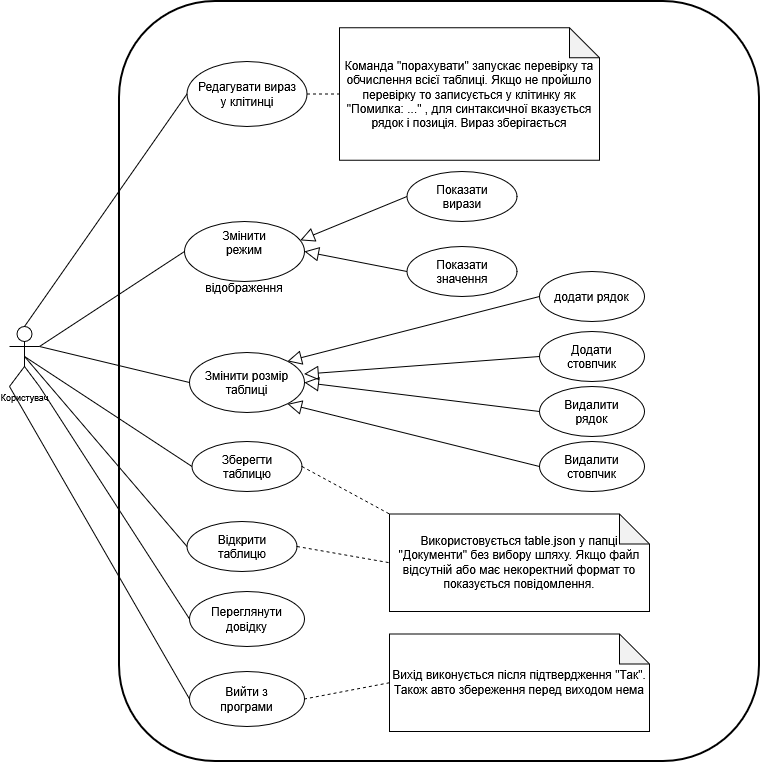

The diagram above was exported from draw.io. Its source (the exported page's mxGraphModel, read from the mxfile embedded in the PNG):
<mxGraphModel dx="1197" dy="1079" grid="1" gridSize="10" guides="1" tooltips="1" connect="1" arrows="1" fold="1" page="1" pageScale="1" pageWidth="920" pageHeight="890" background="light-dark(#ffffff, #121212)" math="0" shadow="0">
  <root>
    <mxCell id="0" />
    <mxCell id="1" parent="0" />
    <mxCell id="j8KpL3mNq9RvWzX4tB2c-2" parent="1" style="shape=umlActor;verticalLabelPosition=bottom;verticalAlign=top;html=1;outlineConnect=0;fontSize=9;" value="Користувач" vertex="1">
      <mxGeometry height="60" width="30" x="60" y="445" as="geometry" />
    </mxCell>
    <mxCell id="j8KpL3mNq9RvWzX4tB2c-3" parent="1" style="ellipse;whiteSpace=wrap;html=1;shapeInside=1;" value="Редагувати вираз у клітинці" vertex="1">
      <mxGeometry height="65" width="120" x="237.5" y="180" as="geometry" />
    </mxCell>
    <mxCell id="j8KpL3mNq9RvWzX4tB2c-10" parent="1" style="ellipse;whiteSpace=wrap;html=1;shapeInside=1;" value="Змінити режим відображення" vertex="1">
      <mxGeometry height="60" width="120" x="235" y="340" as="geometry" />
    </mxCell>
    <mxCell id="j8KpL3mNq9RvWzX4tB2c-11" parent="1" style="ellipse;whiteSpace=wrap;html=1;shapeInside=1;" value="Показати вирази" vertex="1">
      <mxGeometry height="50" width="110" x="457.5" y="290" as="geometry" />
    </mxCell>
    <mxCell id="j8KpL3mNq9RvWzX4tB2c-12" parent="1" style="ellipse;whiteSpace=wrap;html=1;shapeInside=1;" value="Показати значення" vertex="1">
      <mxGeometry height="50" width="110" x="457.5" y="365" as="geometry" />
    </mxCell>
    <mxCell id="j8KpL3mNq9RvWzX4tB2c-13" parent="1" style="ellipse;whiteSpace=wrap;html=1;shapeInside=1;" value="Змінити розмір таблиці" vertex="1">
      <mxGeometry height="60" width="115" x="240" y="471" as="geometry" />
    </mxCell>
    <mxCell id="j8KpL3mNq9RvWzX4tB2c-14" parent="1" style="ellipse;whiteSpace=wrap;html=1;shapeInside=1;" value="додати рядок" vertex="1">
      <mxGeometry height="50" width="105" x="590" y="390" as="geometry" />
    </mxCell>
    <mxCell id="j8KpL3mNq9RvWzX4tB2c-15" parent="1" style="ellipse;whiteSpace=wrap;html=1;shapeInside=1;" value="Додати стовпчик" vertex="1">
      <mxGeometry height="50" width="105" x="590" y="450" as="geometry" />
    </mxCell>
    <mxCell id="j8KpL3mNq9RvWzX4tB2c-16" parent="1" style="ellipse;whiteSpace=wrap;html=1;shapeInside=1;" value="Видалити рядок" vertex="1">
      <mxGeometry height="50" width="105" x="590" y="505" as="geometry" />
    </mxCell>
    <mxCell id="j8KpL3mNq9RvWzX4tB2c-17" parent="1" style="ellipse;whiteSpace=wrap;html=1;shapeInside=1;" value="Видалити стовпчик" vertex="1">
      <mxGeometry height="50" width="105" x="590" y="560" as="geometry" />
    </mxCell>
    <mxCell id="j8KpL3mNq9RvWzX4tB2c-20" parent="1" style="ellipse;whiteSpace=wrap;html=1;shapeInside=1;" value="Зберегти таблицю" vertex="1">
      <mxGeometry height="50" width="110" x="242.5" y="560" as="geometry" />
    </mxCell>
    <mxCell id="j8KpL3mNq9RvWzX4tB2c-21" parent="1" style="ellipse;whiteSpace=wrap;html=1;shapeInside=1;" value="Відкрити таблицю" vertex="1">
      <mxGeometry height="50" width="110" x="237.5" y="640" as="geometry" />
    </mxCell>
    <mxCell id="j8KpL3mNq9RvWzX4tB2c-23" parent="1" style="ellipse;whiteSpace=wrap;html=1;shapeInside=1;" value="Переглянути довідку" vertex="1">
      <mxGeometry height="55" width="115" x="240" y="710" as="geometry" />
    </mxCell>
    <mxCell id="j8KpL3mNq9RvWzX4tB2c-30" edge="1" parent="1" source="j8KpL3mNq9RvWzX4tB2c-2" style="endArrow=none;html=1;rounded=0;exitX=0.5;exitY=0;exitDx=0;exitDy=0;exitPerimeter=0;entryX=0;entryY=0.5;entryDx=0;entryDy=0;" target="j8KpL3mNq9RvWzX4tB2c-3" value="">
      <mxGeometry height="50" relative="1" width="50" as="geometry" />
    </mxCell>
    <mxCell id="j8KpL3mNq9RvWzX4tB2c-32" edge="1" parent="1" source="j8KpL3mNq9RvWzX4tB2c-2" style="endArrow=none;html=1;rounded=0;exitX=1;exitY=0.3333333333333333;exitDx=0;exitDy=0;exitPerimeter=0;entryX=0;entryY=0.5;entryDx=0;entryDy=0;" target="j8KpL3mNq9RvWzX4tB2c-10" value="">
      <mxGeometry height="50" relative="1" width="50" as="geometry" />
    </mxCell>
    <mxCell id="j8KpL3mNq9RvWzX4tB2c-33" edge="1" parent="1" source="j8KpL3mNq9RvWzX4tB2c-2" style="endArrow=none;html=1;rounded=0;exitX=1;exitY=0.3333333333333333;exitDx=0;exitDy=0;exitPerimeter=0;entryX=0;entryY=0.5;entryDx=0;entryDy=0;" target="j8KpL3mNq9RvWzX4tB2c-13" value="">
      <mxGeometry height="50" relative="1" width="50" as="geometry" />
    </mxCell>
    <mxCell id="j8KpL3mNq9RvWzX4tB2c-34" edge="1" parent="1" source="j8KpL3mNq9RvWzX4tB2c-2" style="endArrow=none;html=1;rounded=0;entryX=0;entryY=0.5;entryDx=0;entryDy=0;exitX=0.5;exitY=0.5;exitDx=0;exitDy=0;exitPerimeter=0;" target="j8KpL3mNq9RvWzX4tB2c-21" value="">
      <mxGeometry height="50" relative="1" width="50" as="geometry">
        <mxPoint x="239.99999999999977" y="695.9999999999998" as="targetPoint" />
      </mxGeometry>
    </mxCell>
    <mxCell id="j8KpL3mNq9RvWzX4tB2c-44" edge="1" parent="1" source="j8KpL3mNq9RvWzX4tB2c-3" style="endArrow=none;dashed=1;html=1;rounded=0;exitX=1;exitY=0.5;exitDx=0;exitDy=0;endFill=0;entryX=0;entryY=0.5;entryDx=0;entryDy=0;entryPerimeter=0;" target="O3iBnlfceFreQBvTW0VU-5" value="">
      <mxGeometry height="50" relative="1" width="50" as="geometry">
        <mxPoint x="480" y="212.5" as="targetPoint" />
      </mxGeometry>
    </mxCell>
    <mxCell id="j8KpL3mNq9RvWzX4tB2c-52" edge="1" parent="1" source="j8KpL3mNq9RvWzX4tB2c-11" style="endArrow=block;html=1;rounded=0;exitX=0;exitY=0.5;exitDx=0;exitDy=0;entryX=1;entryY=0.3;entryDx=0;entryDy=0;endFill=0;endSize=12;" target="j8KpL3mNq9RvWzX4tB2c-10" value="">
      <mxGeometry height="50" relative="1" width="50" as="geometry" />
    </mxCell>
    <mxCell id="O3iBnlfceFreQBvTW0VU-2" edge="1" parent="1" source="j8KpL3mNq9RvWzX4tB2c-2" style="endArrow=none;html=1;rounded=0;entryX=0;entryY=0.5;entryDx=0;entryDy=0;exitX=0.5;exitY=0.5;exitDx=0;exitDy=0;exitPerimeter=0;" target="j8KpL3mNq9RvWzX4tB2c-20" value="">
      <mxGeometry height="50" relative="1" width="50" as="geometry">
        <mxPoint x="85" y="485" as="sourcePoint" />
        <mxPoint x="248" y="702" as="targetPoint" />
      </mxGeometry>
    </mxCell>
    <mxCell id="O3iBnlfceFreQBvTW0VU-3" parent="1" style="shape=note;whiteSpace=wrap;html=1;backgroundOutline=1;darkOpacity=0.05;" value="Використовується table.json у папці &quot;Документи&quot; без вибору шляху. Якщо файл відсутній або має некоректний формат то показується повідомлення." vertex="1">
      <mxGeometry height="97.5" width="260" x="440" y="632.5" as="geometry" />
    </mxCell>
    <mxCell id="O3iBnlfceFreQBvTW0VU-4" edge="1" parent="1" source="j8KpL3mNq9RvWzX4tB2c-21" style="endArrow=none;dashed=1;html=1;rounded=0;exitX=1;exitY=0.5;exitDx=0;exitDy=0;endFill=0;entryX=0;entryY=0.5;entryDx=0;entryDy=0;entryPerimeter=0;" target="O3iBnlfceFreQBvTW0VU-3" value="">
      <mxGeometry height="50" relative="1" width="50" as="geometry">
        <mxPoint x="590" y="652.5" as="sourcePoint" />
        <mxPoint x="712" y="652" as="targetPoint" />
      </mxGeometry>
    </mxCell>
    <mxCell id="O3iBnlfceFreQBvTW0VU-5" parent="1" style="shape=note;whiteSpace=wrap;html=1;backgroundOutline=1;darkOpacity=0.05;" value="&lt;div&gt;Команда &quot;порахувати&quot; запускає перевірку та обчислення всієї таблиці. Якщо не пройшло перевірку то записується у клітинку як &quot;Помилка: ...&quot; , для синтаксичної вказується рядок і позиція. Вираз зберігається&lt;/div&gt;" vertex="1">
      <mxGeometry height="132.5" width="260" x="390" y="146.25" as="geometry" />
    </mxCell>
    <mxCell id="nmVcD-tj7tCCDObpm12v-1" edge="1" parent="1" source="j8KpL3mNq9RvWzX4tB2c-12" style="endArrow=block;html=1;rounded=0;exitX=0;exitY=0.5;exitDx=0;exitDy=0;entryX=1;entryY=0.5;entryDx=0;entryDy=0;endFill=0;endSize=12;" target="j8KpL3mNq9RvWzX4tB2c-10" value="">
      <mxGeometry height="50" relative="1" width="50" as="geometry">
        <mxPoint x="497" y="410" as="sourcePoint" />
        <mxPoint x="390" y="454" as="targetPoint" />
      </mxGeometry>
    </mxCell>
    <mxCell id="nmVcD-tj7tCCDObpm12v-2" edge="1" parent="1" source="j8KpL3mNq9RvWzX4tB2c-14" style="endArrow=block;html=1;rounded=0;exitX=0;exitY=0.5;exitDx=0;exitDy=0;entryX=1;entryY=0;entryDx=0;entryDy=0;endFill=0;endSize=12;" target="j8KpL3mNq9RvWzX4tB2c-13" value="">
      <mxGeometry height="50" relative="1" width="50" as="geometry">
        <mxPoint x="517" y="500" as="sourcePoint" />
        <mxPoint x="410" y="544" as="targetPoint" />
      </mxGeometry>
    </mxCell>
    <mxCell id="nmVcD-tj7tCCDObpm12v-3" edge="1" parent="1" source="j8KpL3mNq9RvWzX4tB2c-15" style="endArrow=block;html=1;rounded=0;exitX=0;exitY=0.5;exitDx=0;exitDy=0;entryX=0.996;entryY=0.361;entryDx=0;entryDy=0;endFill=0;endSize=12;entryPerimeter=0;" target="j8KpL3mNq9RvWzX4tB2c-13" value="">
      <mxGeometry height="50" relative="1" width="50" as="geometry">
        <mxPoint x="537" y="540" as="sourcePoint" />
        <mxPoint x="410" y="584" as="targetPoint" />
      </mxGeometry>
    </mxCell>
    <mxCell id="nmVcD-tj7tCCDObpm12v-4" edge="1" parent="1" source="j8KpL3mNq9RvWzX4tB2c-16" style="endArrow=block;html=1;rounded=0;exitX=0;exitY=0.5;exitDx=0;exitDy=0;entryX=1;entryY=0.5;entryDx=0;entryDy=0;endFill=0;endSize=12;" target="j8KpL3mNq9RvWzX4tB2c-13" value="">
      <mxGeometry height="50" relative="1" width="50" as="geometry">
        <mxPoint x="547" y="580" as="sourcePoint" />
        <mxPoint x="420" y="624" as="targetPoint" />
      </mxGeometry>
    </mxCell>
    <mxCell id="nmVcD-tj7tCCDObpm12v-5" edge="1" parent="1" source="j8KpL3mNq9RvWzX4tB2c-17" style="endArrow=block;html=1;rounded=0;exitX=0;exitY=0.5;exitDx=0;exitDy=0;entryX=1;entryY=1;entryDx=0;entryDy=0;endFill=0;endSize=12;" target="j8KpL3mNq9RvWzX4tB2c-13" value="">
      <mxGeometry height="50" relative="1" width="50" as="geometry">
        <mxPoint x="527" y="580" as="sourcePoint" />
        <mxPoint x="400" y="624" as="targetPoint" />
      </mxGeometry>
    </mxCell>
    <mxCell id="m5TTlvpuRdlaqNwAcqIV-2" parent="1" style="ellipse;whiteSpace=wrap;html=1;shapeInside=1;" value="Вийти з програми" vertex="1">
      <mxGeometry height="55" width="115" x="240" y="790" as="geometry" />
    </mxCell>
    <mxCell id="m5TTlvpuRdlaqNwAcqIV-3" edge="1" parent="1" source="j8KpL3mNq9RvWzX4tB2c-20" style="endArrow=none;dashed=1;html=1;rounded=0;exitX=1;exitY=0.5;exitDx=0;exitDy=0;endFill=0;entryX=0;entryY=0;entryDx=0;entryDy=0;entryPerimeter=0;" target="O3iBnlfceFreQBvTW0VU-3" value="">
      <mxGeometry height="50" relative="1" width="50" as="geometry">
        <mxPoint x="380" y="617" as="sourcePoint" />
        <mxPoint x="482" y="610" as="targetPoint" />
      </mxGeometry>
    </mxCell>
    <mxCell id="m5TTlvpuRdlaqNwAcqIV-4" edge="1" parent="1" source="j8KpL3mNq9RvWzX4tB2c-2" style="endArrow=none;html=1;rounded=0;entryX=0;entryY=0.5;entryDx=0;entryDy=0;exitX=0;exitY=1;exitDx=0;exitDy=0;exitPerimeter=0;" target="m5TTlvpuRdlaqNwAcqIV-2" value="">
      <mxGeometry height="50" relative="1" width="50" as="geometry">
        <mxPoint x="160" y="760" as="sourcePoint" />
        <mxPoint x="310" y="993" as="targetPoint" />
      </mxGeometry>
    </mxCell>
    <mxCell id="m5TTlvpuRdlaqNwAcqIV-5" parent="1" style="shape=note;whiteSpace=wrap;html=1;backgroundOutline=1;darkOpacity=0.05;" value="Вихід виконується після підтвердження &quot;Так&quot;. Також авто збереження перед виходом нема" vertex="1">
      <mxGeometry height="97.5" width="260" x="440" y="752.5" as="geometry" />
    </mxCell>
    <mxCell id="m5TTlvpuRdlaqNwAcqIV-6" edge="1" parent="1" source="m5TTlvpuRdlaqNwAcqIV-5" style="endArrow=none;dashed=1;html=1;rounded=0;exitX=0;exitY=0.5;exitDx=0;exitDy=0;endFill=0;entryX=1;entryY=0.5;entryDx=0;entryDy=0;exitPerimeter=0;" target="m5TTlvpuRdlaqNwAcqIV-2" value="">
      <mxGeometry height="50" relative="1" width="50" as="geometry">
        <mxPoint x="410" y="767" as="sourcePoint" />
        <mxPoint x="512" y="760" as="targetPoint" />
      </mxGeometry>
    </mxCell>
    <mxCell id="m5TTlvpuRdlaqNwAcqIV-7" edge="1" parent="1" source="j8KpL3mNq9RvWzX4tB2c-2" style="endArrow=none;html=1;rounded=0;exitX=1;exitY=1;exitDx=0;exitDy=0;exitPerimeter=0;entryX=0;entryY=0.5;entryDx=0;entryDy=0;" target="j8KpL3mNq9RvWzX4tB2c-23" value="">
      <mxGeometry height="50" relative="1" width="50" as="geometry">
        <mxPoint x="90" y="505" as="sourcePoint" />
        <mxPoint x="520" y="590" as="targetPoint" />
      </mxGeometry>
    </mxCell>
    <mxCell id="j8KpL3mNq9RvWzX4tB2c-1" parent="1" style="rounded=1;whiteSpace=wrap;html=1;fillColor=none;strokeWidth=2;" value="" vertex="1">
      <mxGeometry height="760" width="640" x="170" y="120" as="geometry" />
    </mxCell>
  </root>
</mxGraphModel>